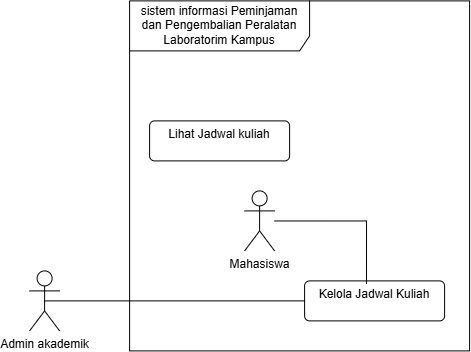

The diagram above was exported from draw.io. Its source (the exported page's mxGraphModel, read from the mxfile embedded in the PNG):
<mxGraphModel dx="1284" dy="1595" grid="1" gridSize="10" guides="1" tooltips="1" connect="1" arrows="1" fold="1" page="1" pageScale="1" pageWidth="850" pageHeight="1100" background="light-dark(#ffffff, #121212)" math="0" shadow="0">
  <root>
    <mxCell id="0" />
    <mxCell id="1" parent="0" />
    <mxCell id="vbOG-A9pGvTObsjwSpny-43" parent="1" style="shape=umlFrame;whiteSpace=wrap;html=1;pointerEvents=0;recursiveResize=0;container=1;collapsible=0;width=180;height=50;" value="sistem informasi Peminjaman dan Pengembalian Peralatan Laboratorim Kampus" vertex="1">
      <mxGeometry height="350" width="340" x="880" y="-680" as="geometry" />
    </mxCell>
    <mxCell id="vbOG-A9pGvTObsjwSpny-44" parent="vbOG-A9pGvTObsjwSpny-43" style="html=1;align=center;verticalAlign=top;rounded=1;absoluteArcSize=1;arcSize=10;dashed=0;whiteSpace=wrap;" value="Kelola Jadwal Kuliah" vertex="1">
      <mxGeometry height="40" width="140" x="175" y="280" as="geometry" />
    </mxCell>
    <mxCell id="vbOG-A9pGvTObsjwSpny-45" parent="vbOG-A9pGvTObsjwSpny-43" style="shape=umlActor;verticalLabelPosition=bottom;verticalAlign=top;html=1;" value="Mahasiswa" vertex="1">
      <mxGeometry height="60" width="30" x="115" y="190" as="geometry" />
    </mxCell>
    <mxCell id="vbOG-A9pGvTObsjwSpny-46" edge="1" parent="vbOG-A9pGvTObsjwSpny-43" source="vbOG-A9pGvTObsjwSpny-45" style="edgeStyle=orthogonalEdgeStyle;rounded=0;orthogonalLoop=1;jettySize=auto;html=1;entryX=0.442;entryY=0.079;entryDx=0;entryDy=0;entryPerimeter=0;endArrow=none;endFill=0;" target="vbOG-A9pGvTObsjwSpny-44">
      <mxGeometry relative="1" as="geometry" />
    </mxCell>
    <mxCell id="vbOG-A9pGvTObsjwSpny-47" parent="vbOG-A9pGvTObsjwSpny-43" style="html=1;align=center;verticalAlign=top;rounded=1;absoluteArcSize=1;arcSize=10;dashed=0;whiteSpace=wrap;" value="Lihat Jadwal kuliah" vertex="1">
      <mxGeometry height="40" width="140" x="20" y="120" as="geometry" />
    </mxCell>
    <mxCell id="vbOG-A9pGvTObsjwSpny-48" edge="1" parent="1" source="vbOG-A9pGvTObsjwSpny-49" style="rounded=0;orthogonalLoop=1;jettySize=auto;html=1;exitX=0.5;exitY=0.5;exitDx=0;exitDy=0;exitPerimeter=0;endArrow=none;endFill=0;" target="vbOG-A9pGvTObsjwSpny-44">
      <mxGeometry relative="1" as="geometry" />
    </mxCell>
    <mxCell id="vbOG-A9pGvTObsjwSpny-49" parent="1" style="shape=umlActor;verticalLabelPosition=bottom;verticalAlign=top;html=1;" value="Admin akademik" vertex="1">
      <mxGeometry height="60" width="30" x="780" y="-410" as="geometry" />
    </mxCell>
  </root>
</mxGraphModel>